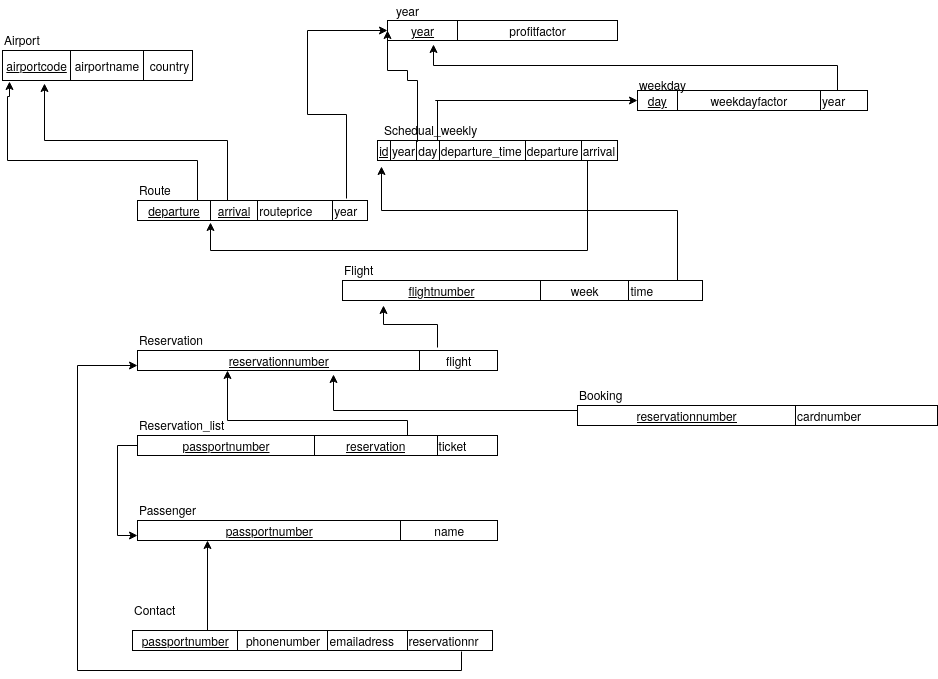

The diagram above was exported from draw.io. Its source (the exported page's mxGraphModel, read from the mxfile embedded in the PNG):
<mxGraphModel dx="2268" dy="877" grid="1" gridSize="10" guides="1" tooltips="1" connect="1" arrows="1" fold="1" page="1" pageScale="1" pageWidth="850" pageHeight="1100" math="0" shadow="0">
  <root>
    <mxCell id="0" />
    <mxCell id="1" parent="0" />
    <mxCell id="Pe2rD3feH6nDoG4--Ckd-4" value="&lt;table border=&quot;1&quot; width=&quot;100%&quot; style=&quot;width: 100% ; height: 100% ; border-collapse: collapse&quot;&gt;&lt;tbody&gt;&lt;tr&gt;&lt;td align=&quot;center&quot;&gt;&lt;u&gt;airportcode&lt;/u&gt;&lt;/td&gt;&lt;td align=&quot;center&quot;&gt;airportname&lt;/td&gt;&lt;td align=&quot;center&quot;&gt;&amp;nbsp;country&lt;/td&gt;&lt;/tr&gt;&lt;/tbody&gt;&lt;/table&gt;" style="text;html=1;strokeColor=none;fillColor=none;overflow=fill;" parent="1" vertex="1">
      <mxGeometry x="-125" y="50" width="190" height="30" as="geometry" />
    </mxCell>
    <mxCell id="Pe2rD3feH6nDoG4--Ckd-5" value="Airport" style="text;html=1;resizable=0;points=[];autosize=1;align=left;verticalAlign=top;spacingTop=-4;" parent="1" vertex="1">
      <mxGeometry x="-125" y="30" width="50" height="20" as="geometry" />
    </mxCell>
    <mxCell id="Pe2rD3feH6nDoG4--Ckd-8" value="" style="edgeStyle=orthogonalEdgeStyle;rounded=0;orthogonalLoop=1;jettySize=auto;html=1;entryX=0.037;entryY=1.033;entryDx=0;entryDy=0;entryPerimeter=0;" parent="1" source="Pe2rD3feH6nDoG4--Ckd-6" target="Pe2rD3feH6nDoG4--Ckd-4" edge="1">
      <mxGeometry relative="1" as="geometry">
        <mxPoint x="145" y="100" as="targetPoint" />
        <Array as="points">
          <mxPoint x="70" y="160" />
          <mxPoint x="-120" y="160" />
          <mxPoint x="-120" y="96" />
          <mxPoint x="-118" y="96" />
        </Array>
      </mxGeometry>
    </mxCell>
    <mxCell id="Pe2rD3feH6nDoG4--Ckd-9" style="edgeStyle=orthogonalEdgeStyle;rounded=0;orthogonalLoop=1;jettySize=auto;html=1;exitX=0.75;exitY=0;exitDx=0;exitDy=0;entryX=0.221;entryY=1.1;entryDx=0;entryDy=0;entryPerimeter=0;" parent="1" source="Pe2rD3feH6nDoG4--Ckd-6" target="Pe2rD3feH6nDoG4--Ckd-4" edge="1">
      <mxGeometry relative="1" as="geometry">
        <Array as="points">
          <mxPoint x="100" y="200" />
          <mxPoint x="100" y="140" />
          <mxPoint x="-83" y="140" />
        </Array>
      </mxGeometry>
    </mxCell>
    <mxCell id="lVZT7DqtlHoIU58x94Bs-4" style="edgeStyle=orthogonalEdgeStyle;rounded=0;orthogonalLoop=1;jettySize=auto;html=1;exitX=0.909;exitY=-0.1;exitDx=0;exitDy=0;exitPerimeter=0;entryX=0;entryY=0.5;entryDx=0;entryDy=0;" parent="1" source="Pe2rD3feH6nDoG4--Ckd-6" target="Pe2rD3feH6nDoG4--Ckd-19" edge="1">
      <mxGeometry relative="1" as="geometry">
        <mxPoint x="219" y="30" as="targetPoint" />
        <mxPoint x="220" y="190" as="sourcePoint" />
        <Array as="points">
          <mxPoint x="219" y="114" />
          <mxPoint x="180" y="114" />
          <mxPoint x="180" y="30" />
        </Array>
      </mxGeometry>
    </mxCell>
    <mxCell id="Pe2rD3feH6nDoG4--Ckd-6" value="&lt;table style=&quot;width: 100% ; height: 100% ; border-collapse: collapse&quot; width=&quot;100%&quot; border=&quot;1&quot;&gt;&lt;tbody&gt;&lt;tr&gt;&lt;td align=&quot;center&quot;&gt;&lt;u&gt;departure&lt;/u&gt;&lt;/td&gt;&lt;td align=&quot;center&quot;&gt;&lt;u&gt;arrival&lt;/u&gt;&lt;/td&gt;&lt;td&gt;routeprice&lt;/td&gt;&lt;td&gt;year&lt;br&gt;&lt;/td&gt;&lt;/tr&gt;&lt;/tbody&gt;&lt;/table&gt;" style="text;html=1;strokeColor=none;fillColor=none;overflow=fill;" parent="1" vertex="1">
      <mxGeometry x="10" y="200" width="230" height="20" as="geometry" />
    </mxCell>
    <mxCell id="Pe2rD3feH6nDoG4--Ckd-10" value="Route" style="text;html=1;resizable=0;points=[];autosize=1;align=left;verticalAlign=top;spacingTop=-4;" parent="1" vertex="1">
      <mxGeometry x="10" y="180" width="50" height="20" as="geometry" />
    </mxCell>
    <mxCell id="Pe2rD3feH6nDoG4--Ckd-15" style="edgeStyle=orthogonalEdgeStyle;rounded=0;orthogonalLoop=1;jettySize=auto;html=1;entryX=0.317;entryY=1.1;entryDx=0;entryDy=0;entryPerimeter=0;" parent="1" source="Pe2rD3feH6nDoG4--Ckd-12" target="Pe2rD3feH6nDoG4--Ckd-6" edge="1">
      <mxGeometry relative="1" as="geometry">
        <mxPoint x="10" y="230" as="targetPoint" />
        <Array as="points">
          <mxPoint x="460" y="250" />
          <mxPoint x="83" y="250" />
        </Array>
      </mxGeometry>
    </mxCell>
    <mxCell id="Pe2rD3feH6nDoG4--Ckd-16" style="edgeStyle=orthogonalEdgeStyle;rounded=0;orthogonalLoop=1;jettySize=auto;html=1;exitX=0.25;exitY=0;exitDx=0;exitDy=0;entryX=0;entryY=0.5;entryDx=0;entryDy=0;" parent="1" source="Pe2rD3feH6nDoG4--Ckd-12" target="Lf_EZdUqTlgxETqlVmb4-3" edge="1">
      <mxGeometry relative="1" as="geometry">
        <mxPoint x="308" y="40" as="targetPoint" />
        <Array as="points">
          <mxPoint x="308" y="100" />
          <mxPoint x="510" y="100" />
        </Array>
      </mxGeometry>
    </mxCell>
    <mxCell id="Pe2rD3feH6nDoG4--Ckd-12" value="&lt;table style=&quot;width: 100% ; height: 100% ; border-collapse: collapse&quot; width=&quot;100%&quot; border=&quot;1&quot;&gt;&lt;tbody&gt;&lt;tr&gt;&lt;td align=&quot;center&quot;&gt;&lt;u&gt;id&lt;/u&gt;&lt;/td&gt;&lt;td align=&quot;center&quot;&gt;year&lt;/td&gt;&lt;td&gt;day&lt;/td&gt;&lt;td&gt;departure_time&lt;/td&gt;&lt;td&gt;departure&lt;/td&gt;&lt;td&gt;arrival&lt;/td&gt;&lt;/tr&gt;&lt;/tbody&gt;&lt;/table&gt;" style="text;html=1;strokeColor=none;fillColor=none;overflow=fill;" parent="1" vertex="1">
      <mxGeometry x="250" y="140" width="240" height="20" as="geometry" />
    </mxCell>
    <mxCell id="Pe2rD3feH6nDoG4--Ckd-17" value="weekday" style="text;html=1;resizable=0;points=[];autosize=1;align=left;verticalAlign=top;spacingTop=-4;" parent="1" vertex="1">
      <mxGeometry x="510" y="75" width="60" height="20" as="geometry" />
    </mxCell>
    <mxCell id="Lf_EZdUqTlgxETqlVmb4-4" value="" style="edgeStyle=orthogonalEdgeStyle;rounded=0;orthogonalLoop=1;jettySize=auto;html=1;entryX=0;entryY=0.5;entryDx=0;entryDy=0;exitX=0.161;exitY=0.05;exitDx=0;exitDy=0;exitPerimeter=0;" parent="1" source="Pe2rD3feH6nDoG4--Ckd-12" target="Pe2rD3feH6nDoG4--Ckd-19" edge="1">
      <mxGeometry relative="1" as="geometry">
        <Array as="points">
          <mxPoint x="290" y="141" />
          <mxPoint x="290" y="80" />
          <mxPoint x="280" y="80" />
          <mxPoint x="280" y="70" />
          <mxPoint x="260" y="70" />
        </Array>
      </mxGeometry>
    </mxCell>
    <mxCell id="Pe2rD3feH6nDoG4--Ckd-18" value="Schedual_weekly" style="text;html=1;resizable=0;points=[];autosize=1;align=left;verticalAlign=top;spacingTop=-4;" parent="1" vertex="1">
      <mxGeometry x="255" y="120" width="110" height="20" as="geometry" />
    </mxCell>
    <mxCell id="Pe2rD3feH6nDoG4--Ckd-19" value="&lt;table style=&quot;width: 100% ; height: 100% ; border-collapse: collapse&quot; width=&quot;100%&quot; border=&quot;1&quot;&gt;&lt;tbody&gt;&lt;tr&gt;&lt;td align=&quot;center&quot;&gt;&lt;u&gt;year&lt;/u&gt;&lt;/td&gt;&lt;td align=&quot;center&quot;&gt;profitfactor&lt;/td&gt;&lt;/tr&gt;&lt;/tbody&gt;&lt;/table&gt;" style="text;html=1;strokeColor=none;fillColor=none;overflow=fill;" parent="1" vertex="1">
      <mxGeometry x="260" y="20" width="230" height="20" as="geometry" />
    </mxCell>
    <mxCell id="Pe2rD3feH6nDoG4--Ckd-22" value="" style="edgeStyle=orthogonalEdgeStyle;rounded=0;orthogonalLoop=1;jettySize=auto;html=1;entryX=0.017;entryY=1.3;entryDx=0;entryDy=0;entryPerimeter=0;" parent="1" source="Pe2rD3feH6nDoG4--Ckd-20" target="Pe2rD3feH6nDoG4--Ckd-12" edge="1">
      <mxGeometry relative="1" as="geometry">
        <mxPoint x="430" y="210" as="targetPoint" />
        <Array as="points">
          <mxPoint x="550" y="210" />
          <mxPoint x="254" y="210" />
        </Array>
      </mxGeometry>
    </mxCell>
    <mxCell id="Pe2rD3feH6nDoG4--Ckd-20" value="&lt;table style=&quot;width: 100% ; height: 100% ; border-collapse: collapse&quot; width=&quot;100%&quot; border=&quot;1&quot;&gt;&lt;tbody&gt;&lt;tr&gt;&lt;td align=&quot;center&quot;&gt;&lt;u&gt;flightnumber&lt;/u&gt;&lt;/td&gt;&lt;td align=&quot;center&quot;&gt;week&lt;/td&gt;&lt;td&gt;time&lt;/td&gt;&lt;/tr&gt;&lt;/tbody&gt;&lt;/table&gt;" style="text;html=1;strokeColor=none;fillColor=none;overflow=fill;" parent="1" vertex="1">
      <mxGeometry x="215" y="280" width="360" height="20" as="geometry" />
    </mxCell>
    <mxCell id="Pe2rD3feH6nDoG4--Ckd-23" value="Flight" style="text;html=1;resizable=0;points=[];autosize=1;align=left;verticalAlign=top;spacingTop=-4;" parent="1" vertex="1">
      <mxGeometry x="215" y="260" width="40" height="20" as="geometry" />
    </mxCell>
    <mxCell id="Pe2rD3feH6nDoG4--Ckd-32" value="" style="edgeStyle=orthogonalEdgeStyle;rounded=0;orthogonalLoop=1;jettySize=auto;html=1;entryX=0.114;entryY=1.25;entryDx=0;entryDy=0;entryPerimeter=0;" parent="1" target="Pe2rD3feH6nDoG4--Ckd-20" edge="1">
      <mxGeometry relative="1" as="geometry">
        <mxPoint x="295" y="270" as="targetPoint" />
        <mxPoint x="310" y="347" as="sourcePoint" />
      </mxGeometry>
    </mxCell>
    <mxCell id="Pe2rD3feH6nDoG4--Ckd-24" value="&lt;table border=&quot;1&quot; width=&quot;100%&quot; style=&quot;width: 100% ; height: 100% ; border-collapse: collapse&quot;&gt;&lt;tbody&gt;&lt;tr&gt;&lt;td align=&quot;center&quot;&gt;&lt;u&gt;reservationnumber&lt;/u&gt;&lt;/td&gt;&lt;td align=&quot;center&quot;&gt;flight&lt;/td&gt;&lt;/tr&gt;&lt;/tbody&gt;&lt;/table&gt;" style="text;html=1;strokeColor=none;fillColor=none;overflow=fill;" parent="1" vertex="1">
      <mxGeometry x="10" y="350" width="360" height="20" as="geometry" />
    </mxCell>
    <mxCell id="Pe2rD3feH6nDoG4--Ckd-25" value="&lt;table style=&quot;width: 100% ; height: 100% ; border-collapse: collapse&quot; width=&quot;100%&quot; border=&quot;1&quot;&gt;&lt;tbody&gt;&lt;tr&gt;&lt;td align=&quot;center&quot;&gt;&lt;u&gt;passportnumber&lt;/u&gt;&lt;/td&gt;&lt;td align=&quot;center&quot;&gt;name&lt;/td&gt;&lt;/tr&gt;&lt;/tbody&gt;&lt;/table&gt;" style="text;html=1;strokeColor=none;fillColor=none;overflow=fill;" parent="1" vertex="1">
      <mxGeometry x="10" y="520" width="360" height="20" as="geometry" />
    </mxCell>
    <mxCell id="Pe2rD3feH6nDoG4--Ckd-33" style="edgeStyle=orthogonalEdgeStyle;rounded=0;orthogonalLoop=1;jettySize=auto;html=1;exitX=0.75;exitY=0;exitDx=0;exitDy=0;entryX=0.25;entryY=1;entryDx=0;entryDy=0;" parent="1" source="Pe2rD3feH6nDoG4--Ckd-30" target="Pe2rD3feH6nDoG4--Ckd-24" edge="1">
      <mxGeometry relative="1" as="geometry">
        <Array as="points">
          <mxPoint x="280" y="420" />
          <mxPoint x="100" y="420" />
        </Array>
      </mxGeometry>
    </mxCell>
    <mxCell id="Pe2rD3feH6nDoG4--Ckd-37" style="edgeStyle=orthogonalEdgeStyle;rounded=0;orthogonalLoop=1;jettySize=auto;html=1;entryX=0;entryY=0.75;entryDx=0;entryDy=0;" parent="1" source="Pe2rD3feH6nDoG4--Ckd-30" target="Pe2rD3feH6nDoG4--Ckd-25" edge="1">
      <mxGeometry relative="1" as="geometry">
        <mxPoint x="-20" y="540" as="targetPoint" />
        <Array as="points">
          <mxPoint x="-10" y="445" />
          <mxPoint x="-10" y="535" />
        </Array>
      </mxGeometry>
    </mxCell>
    <mxCell id="Pe2rD3feH6nDoG4--Ckd-30" value="&lt;table style=&quot;width: 100% ; height: 100% ; border-collapse: collapse&quot; width=&quot;100%&quot; border=&quot;1&quot;&gt;&lt;tbody&gt;&lt;tr&gt;&lt;td align=&quot;center&quot;&gt;&lt;u&gt;passportnumber&lt;/u&gt;&lt;/td&gt;&lt;td align=&quot;center&quot;&gt;&lt;u&gt;reservation&lt;/u&gt;&lt;/td&gt;&lt;td&gt;ticket&lt;br&gt;&lt;/td&gt;&lt;/tr&gt;&lt;/tbody&gt;&lt;/table&gt;" style="text;html=1;strokeColor=none;fillColor=none;overflow=fill;" parent="1" vertex="1">
      <mxGeometry x="10" y="435" width="360" height="20" as="geometry" />
    </mxCell>
    <mxCell id="Pe2rD3feH6nDoG4--Ckd-34" value="Reservation_list" style="text;html=1;resizable=0;points=[];autosize=1;align=left;verticalAlign=top;spacingTop=-4;" parent="1" vertex="1">
      <mxGeometry x="10" y="415" width="100" height="20" as="geometry" />
    </mxCell>
    <mxCell id="Pe2rD3feH6nDoG4--Ckd-35" value="Reservation" style="text;html=1;resizable=0;points=[];autosize=1;align=left;verticalAlign=top;spacingTop=-4;" parent="1" vertex="1">
      <mxGeometry x="10" y="330" width="80" height="20" as="geometry" />
    </mxCell>
    <mxCell id="Pe2rD3feH6nDoG4--Ckd-36" value="Passenger" style="text;html=1;resizable=0;points=[];autosize=1;align=left;verticalAlign=top;spacingTop=-4;" parent="1" vertex="1">
      <mxGeometry x="10" y="500" width="70" height="20" as="geometry" />
    </mxCell>
    <mxCell id="Lf_EZdUqTlgxETqlVmb4-2" value="" style="edgeStyle=orthogonalEdgeStyle;rounded=0;orthogonalLoop=1;jettySize=auto;html=1;" parent="1" source="Pe2rD3feH6nDoG4--Ckd-38" edge="1">
      <mxGeometry relative="1" as="geometry">
        <mxPoint x="80" y="540" as="targetPoint" />
        <Array as="points">
          <mxPoint x="80" y="540" />
        </Array>
      </mxGeometry>
    </mxCell>
    <mxCell id="e1d-hnHoY_tDithjgWcb-1" style="edgeStyle=orthogonalEdgeStyle;rounded=0;orthogonalLoop=1;jettySize=auto;html=1;exitX=0.914;exitY=1.05;exitDx=0;exitDy=0;exitPerimeter=0;entryX=0;entryY=0.75;entryDx=0;entryDy=0;" edge="1" parent="1" source="Pe2rD3feH6nDoG4--Ckd-38" target="Pe2rD3feH6nDoG4--Ckd-24">
      <mxGeometry relative="1" as="geometry">
        <mxPoint x="-100" y="360" as="targetPoint" />
        <Array as="points">
          <mxPoint x="334" y="670" />
          <mxPoint x="-50" y="670" />
          <mxPoint x="-50" y="365" />
        </Array>
      </mxGeometry>
    </mxCell>
    <mxCell id="Pe2rD3feH6nDoG4--Ckd-38" value="&lt;table style=&quot;width: 100% ; height: 100% ; border-collapse: collapse&quot; width=&quot;100%&quot; border=&quot;1&quot;&gt;&lt;tbody&gt;&lt;tr&gt;&lt;td align=&quot;center&quot;&gt;&lt;u&gt;passportnumber&lt;/u&gt;&lt;/td&gt;&lt;td align=&quot;center&quot;&gt;phonenumber&lt;/td&gt;&lt;td&gt;emailadress&lt;/td&gt;&lt;td&gt;reservationnr&lt;br&gt;&lt;/td&gt;&lt;/tr&gt;&lt;/tbody&gt;&lt;/table&gt;" style="text;html=1;strokeColor=none;fillColor=none;overflow=fill;" parent="1" vertex="1">
      <mxGeometry x="5" y="630" width="360" height="20" as="geometry" />
    </mxCell>
    <mxCell id="Pe2rD3feH6nDoG4--Ckd-39" value="Contact" style="text;html=1;resizable=0;points=[];autosize=1;align=left;verticalAlign=top;spacingTop=-4;" parent="1" vertex="1">
      <mxGeometry x="5" y="600" width="60" height="20" as="geometry" />
    </mxCell>
    <mxCell id="Pe2rD3feH6nDoG4--Ckd-45" style="edgeStyle=orthogonalEdgeStyle;rounded=0;orthogonalLoop=1;jettySize=auto;html=1;entryX=0.544;entryY=1.2;entryDx=0;entryDy=0;entryPerimeter=0;" parent="1" source="Pe2rD3feH6nDoG4--Ckd-44" target="Pe2rD3feH6nDoG4--Ckd-24" edge="1">
      <mxGeometry relative="1" as="geometry">
        <Array as="points">
          <mxPoint x="206" y="410" />
        </Array>
      </mxGeometry>
    </mxCell>
    <mxCell id="Pe2rD3feH6nDoG4--Ckd-44" value="&lt;table style=&quot;width: 100% ; height: 100% ; border-collapse: collapse&quot; width=&quot;100%&quot; border=&quot;1&quot;&gt;&lt;tbody&gt;&lt;tr&gt;&lt;td align=&quot;center&quot;&gt;&lt;u&gt;reservationnumber&lt;/u&gt;&lt;/td&gt;&lt;td&gt;cardnumber&lt;/td&gt;&lt;/tr&gt;&lt;/tbody&gt;&lt;/table&gt;" style="text;html=1;strokeColor=none;fillColor=none;overflow=fill;" parent="1" vertex="1">
      <mxGeometry x="450" y="405" width="360" height="20" as="geometry" />
    </mxCell>
    <mxCell id="Pe2rD3feH6nDoG4--Ckd-46" value="Booking" style="text;html=1;resizable=0;points=[];autosize=1;align=left;verticalAlign=top;spacingTop=-4;" parent="1" vertex="1">
      <mxGeometry x="450" y="385" width="60" height="20" as="geometry" />
    </mxCell>
    <mxCell id="lVZT7DqtlHoIU58x94Bs-1" style="edgeStyle=orthogonalEdgeStyle;rounded=0;orthogonalLoop=1;jettySize=auto;html=1;entryX=0.2;entryY=1.2;entryDx=0;entryDy=0;entryPerimeter=0;" parent="1" source="Lf_EZdUqTlgxETqlVmb4-3" target="Pe2rD3feH6nDoG4--Ckd-19" edge="1">
      <mxGeometry relative="1" as="geometry">
        <Array as="points">
          <mxPoint x="710" y="65" />
          <mxPoint x="306" y="65" />
        </Array>
      </mxGeometry>
    </mxCell>
    <mxCell id="Lf_EZdUqTlgxETqlVmb4-3" value="&lt;table style=&quot;width: 100% ; height: 100% ; border-collapse: collapse&quot; width=&quot;100%&quot; border=&quot;1&quot;&gt;&lt;tbody&gt;&lt;tr&gt;&lt;td align=&quot;center&quot;&gt;&lt;u&gt;day&lt;/u&gt;&lt;/td&gt;&lt;td align=&quot;center&quot;&gt;weekdayfactor&lt;/td&gt;&lt;td&gt;year&lt;br&gt;&lt;/td&gt;&lt;/tr&gt;&lt;/tbody&gt;&lt;/table&gt;" style="text;html=1;strokeColor=none;fillColor=none;overflow=fill;" parent="1" vertex="1">
      <mxGeometry x="510" y="90" width="230" height="20" as="geometry" />
    </mxCell>
    <mxCell id="Lf_EZdUqTlgxETqlVmb4-5" value="year" style="text;html=1;align=center;verticalAlign=middle;resizable=0;points=[];;autosize=1;" parent="1" vertex="1">
      <mxGeometry x="260" width="40" height="20" as="geometry" />
    </mxCell>
  </root>
</mxGraphModel>